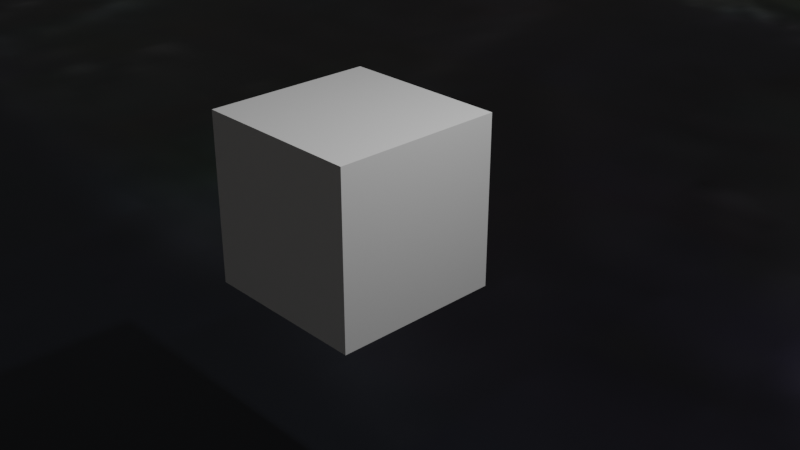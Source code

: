 # Source: embung.blend  (saved by Blender 3.1.7; exported with 4.5.12 LTS)
import bpy
from mathutils import Matrix  # noqa: F401  (used for matrix-valued properties, if any)

bpy.ops.wm.read_factory_settings(use_empty=True)
scene = bpy.context.scene
scene.name = 'Scene'

# ---- collections
col_collection = bpy.data.collections.new('Collection'); scene.collection.children.link(col_collection)

# ---- images (referenced by path relative to the original .blend; pixels are not part of the script)
import os
ASSET_DIR = os.environ.get("B2B_ASSET_DIR", "")  # directory of the original .blend (textures are referenced by path, not embedded)
HERE = os.path.dirname(os.path.abspath(__file__))  # packed textures are extracted next to this script under _unpacked/

def load_image(name, relpath, width, height, colorspace="sRGB"):
    """Load a texture the original file referenced (path relative to the .blend, or extracted next to this script)."""
    p = next((c for c in (os.path.join(HERE, relpath), os.path.join(ASSET_DIR, relpath)) if relpath and os.path.exists(c)), "")
    if p:
        img = bpy.data.images.load(p, check_existing=True)
        img.name = name
    else:  # same state as the original file: an image datablock whose file is absent (Cycles renders it pink)
        img = bpy.data.images.new(name, width, height)
        img.source = "FILE"
        img.filepath = "//" + (relpath or name)
    img.colorspace_settings.name = colorspace
    return img
img_export_google_sat_wm = load_image('EXPORT_GOOGLE_SAT_WM', '_unpacked/GOOGLE_SAT_WM.cee9831f.tif', 1792, 1024, 'sRGB')

# ---- materials (node trees are filled in below, after node groups)
mat_rastmat = bpy.data.materials.new('rastMat')
mat_rastmat.use_transparent_shadow = False
mat_material = bpy.data.materials.new('Material')
mat_material.alpha_threshold = 0.0
mat_material.use_transparent_shadow = False
mat_material.line_color = (0.0, 0.0, 0.0, 1.0)

# ---- material node trees
mat_rastmat.use_nodes = True; mat_rastmat.node_tree.nodes.clear()
_N = mat_rastmat.node_tree.nodes; _L = mat_rastmat.node_tree.links
n0 = _N.new('ShaderNodeUVMap'); n0.name = 'UV Map'; n0.location = (-800, 200)
n0.uv_map = 'rastUVmap'
n1 = _N.new('ShaderNodeTexImage'); n1.name = 'Image Texture'; n1.location = (-400, 200)
n1.image = img_export_google_sat_wm
n1.extension = 'CLIP'
n2 = _N.new('ShaderNodeBsdfPrincipled'); n2.name = 'Principled BSDF'; n2.location = (0, 200)
n2.distribution = 'GGX'
n2.subsurface_method = 'RANDOM_WALK_SKIN'
n2.inputs[3].default_value = 1.45
n2.inputs[27].default_value = (0.0, 0.0, 0.0, 1.0)
n2.inputs[28].default_value = 1.0
n3 = _N.new('ShaderNodeOutputMaterial'); n3.name = 'Material Output'; n3.location = (400, 200)
_L.new(n0.outputs[0], n1.inputs[0])
_L.new(n1.outputs[0], n2.inputs[0])
_L.new(n2.outputs[0], n3.inputs[0])
n3.is_active_output = True
mat_material.use_nodes = True; mat_material.node_tree.nodes.clear()
_N = mat_material.node_tree.nodes; _L = mat_material.node_tree.links
n0 = _N.new('ShaderNodeOutputMaterial'); n0.name = 'Material Output'; n0.location = (300, 300)
n1 = _N.new('ShaderNodeBsdfPrincipled'); n1.name = 'Principled BSDF'; n1.location = (10, 300)
n1.distribution = 'GGX'
n1.subsurface_method = 'RANDOM_WALK_SKIN'
n1.inputs[2].default_value = 0.4
n1.inputs[3].default_value = 1.45
n1.inputs[27].default_value = (0.0, 0.0, 0.0, 1.0)
n1.inputs[28].default_value = 1.0
_L.new(n1.outputs[0], n0.inputs[0])
n0.is_active_output = True

# ---- world
world_world = bpy.data.worlds.new('World'); scene.world = world_world
world_world.use_nodes = True; world_world.node_tree.nodes.clear()
_N = world_world.node_tree.nodes; _L = world_world.node_tree.links
n0 = _N.new('ShaderNodeOutputWorld'); n0.name = 'World Output'; n0.location = (300, 300)
n1 = _N.new('ShaderNodeBackground'); n1.name = 'Background'; n1.location = (10, 300)
n1.inputs[0].default_value = (0.05088, 0.05088, 0.05088, 1.0)
_L.new(n1.outputs[0], n0.inputs[0])
n0.is_active_output = True
world_world.color = (0.05088, 0.05088, 0.05088)
world_world.use_sun_shadow = False
world_world.sun_shadow_jitter_overblur = 0.0

# ---- cameras
cam_camera = bpy.data.cameras.new('Camera')
cam_camera.clip_end = 100.0
cam_camera.ortho_scale = 7.314

# ---- lights
light_light = bpy.data.lights.new('Light', 'POINT')
light_light.transmission_factor = 0.0
light_light.energy = 1000.0
light_light.shadow_soft_size = 0.1
light_light.shadow_maximum_resolution = 0.006
light_light.use_absolute_resolution = True

# ---- meshes
me_export_google_sat_wm = bpy.data.meshes.new('EXPORT_GOOGLE_SAT_WM')
me_export_google_sat_wm.from_pydata([(-273.5, 166.2, 0.0), (261.6, 166.2, 0.0), (261.6, -139.5, 0.0), (-273.5, -139.5, 0.0)], [], [(3, 2, 1, 0)])
me_export_google_sat_wm.polygons.foreach_set('use_smooth', [True] * 1)
_uv = me_export_google_sat_wm.uv_layers.new(name='rastUVmap')
_uv.uv.foreach_set('vector', [-2.854e-09, 2.013e-08, 1.0, 2.013e-08, 1.0, 1.0, -2.854e-09, 1.0])
_uv.active_render = True
_uv = me_export_google_sat_wm.uv_layers.new(name='demUVmap')
_uv.uv.foreach_set('vector', [0.2756, 0.3047, 0.7119, 0.3047, 0.7119, 0.6598, 0.2756, 0.6598])
me_export_google_sat_wm.materials.append(mat_rastmat)
me_export_google_sat_wm.use_remesh_fix_poles = True
me_export_google_sat_wm.use_remesh_preserve_attributes = False
me_export_google_sat_wm.update()
me_cube = bpy.data.meshes.new('Cube')
me_cube.from_pydata([(1.0, 1.0, 1.0), (1.0, 1.0, -1.0), (1.0, -1.0, 1.0), (1.0, -1.0, -1.0), (-1.0, 1.0, 1.0), (-1.0, 1.0, -1.0), (-1.0, -1.0, 1.0), (-1.0, -1.0, -1.0)], [], [(0, 4, 6, 2), (3, 2, 6, 7), (7, 6, 4, 5), (5, 1, 3, 7), (1, 0, 2, 3), (5, 4, 0, 1)])
_uv = me_cube.uv_layers.new(name='UVMap')
_uv.uv.foreach_set('vector', [0.625, 0.5, 0.875, 0.5, 0.875, 0.75, 0.625, 0.75, 0.375, 0.75, 0.625, 0.75, 0.625, 1.0, 0.375, 1.0, 0.375, 0.0, 0.625, 0.0, 0.625, 0.25, 0.375, 0.25, 0.125, 0.5, 0.375, 0.5, 0.375, 0.75, 0.125, 0.75, 0.375, 0.5, 0.625, 0.5, 0.625, 0.75, 0.375, 0.75, 0.375, 0.25, 0.625, 0.25, 0.625, 0.5, 0.375, 0.5])
me_cube.materials.append(mat_material)
me_cube.use_remesh_preserve_volume = False
me_cube.use_remesh_preserve_attributes = False
me_cube.use_mirror_vertex_groups = False
me_cube.update()

# ---- objects
ob_google_sat_wm = bpy.data.objects.new('GOOGLE_SAT_WM', None)
ob_export_google_sat_wm = bpy.data.objects.new('EXPORT_GOOGLE_SAT_WM', me_export_google_sat_wm)
ob_cube = bpy.data.objects.new('Cube', me_cube)
ob_light = bpy.data.objects.new('Light', light_light)
ob_camera = bpy.data.objects.new('Camera', cam_camera)

# ---- transforms, parenting, visibility, modifiers, constraints
ob_google_sat_wm.location = (-5.958, 13.33, 0.0)
ob_google_sat_wm.scale = (535.1, 535.1, 1.0)
ob_google_sat_wm.empty_display_type = 'IMAGE'
ob_google_sat_wm.empty_image_depth = 'BACK'
ob_google_sat_wm.hide_viewport = True
ob_export_google_sat_wm.location = (0.0, 0.0, 0.0)
_m = ob_export_google_sat_wm.modifiers.new('DEM', 'SUBSURF')
_m.subdivision_type = 'SIMPLE'
_m.levels = 6
_m.render_levels = 6
_m = ob_export_google_sat_wm.modifiers.new('DEM.001', 'DISPLACE')
_m.mid_level = 0.0
_m.texture_coords = 'UV'
_m.uv_layer = 'demUVmap'
ob_cube.location = (0.1358, -16.64, 6.042)
ob_cube.lock_rotations_4d = False
ob_cube.empty_display_type = 'ARROWS'
ob_cube.lineart.crease_threshold = 0.0
ob_light.location = (4.136, -15.64, 11.95)
ob_light.rotation_euler = (0.6503, 0.05522, 1.866)
ob_light.lock_rotations_4d = False
ob_light.empty_display_type = 'ARROWS'
ob_light.color = (0.0, 0.0, 0.0, 0.0)
ob_light.lineart.crease_threshold = 0.0
ob_camera.location = (8.136, -23.51, 11.0)
ob_camera.rotation_euler = (1.109, 0.0, 0.8149)
ob_camera.lock_rotations_4d = False
ob_camera.empty_display_type = 'ARROWS'
ob_camera.color = (0.0, 0.0, 0.0, 0.0)
ob_camera.display_type = 'WIRE'
ob_camera.lineart.crease_threshold = 0.0

# ---- collection membership
scene.collection.objects.link(ob_google_sat_wm)
scene.collection.objects.link(ob_export_google_sat_wm)
col_collection.objects.link(ob_cube)
col_collection.objects.link(ob_light)
col_collection.objects.link(ob_camera)

# ---- scene / render settings (as saved in the file)
scene.camera = ob_camera
scene.frame_start = 1; scene.frame_end = 250; scene.frame_set(1)
scene.render.engine = 'BLENDER_EEVEE_NEXT'
scene.cycles.sampling_pattern = 'TABULATED_SOBOL'
scene.cycles.use_light_tree = False
scene.view_settings.view_transform = 'Filmic'
bpy.context.view_layer.update()
